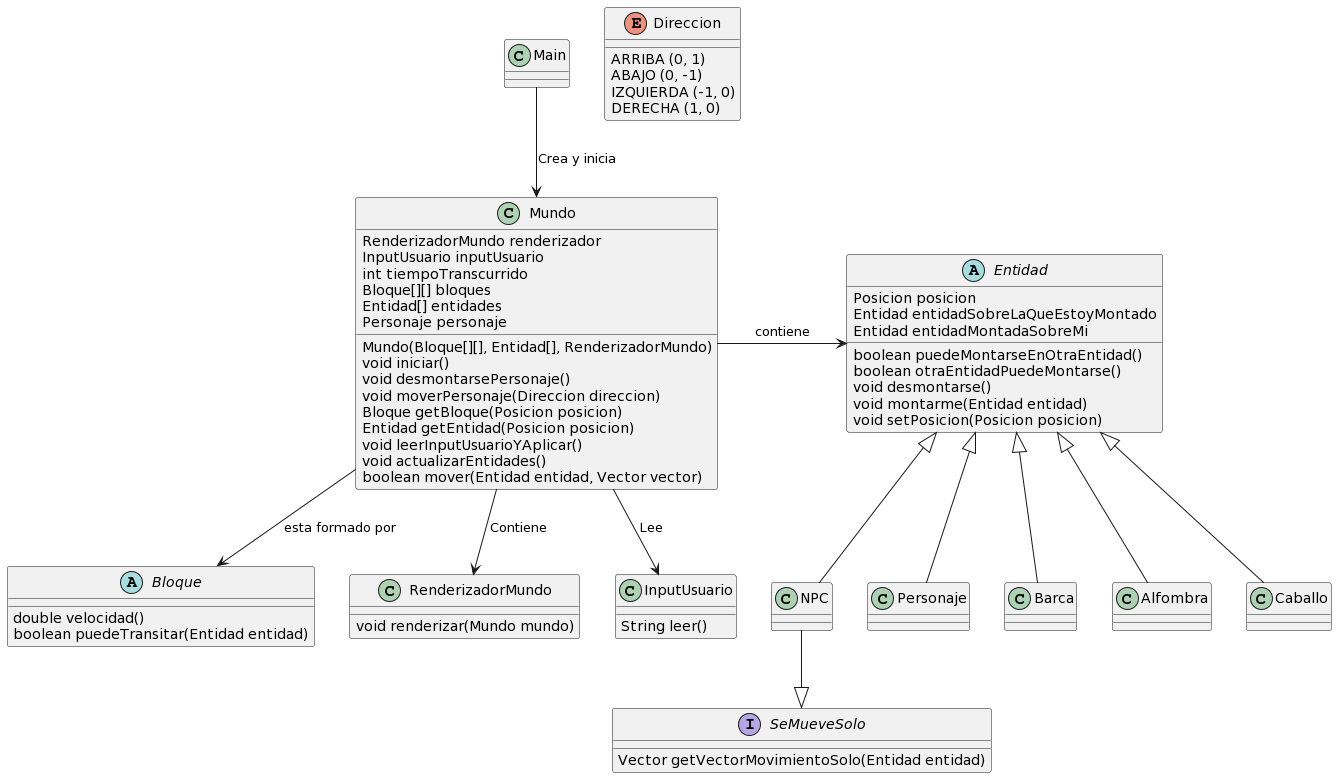

The diagram above was rendered by PlantUML. Its source (embedded in the PNG):
@startuml
class Mundo
abstract class Entidad
abstract class Bloque
class Main
class RenderizadorMundo
interface SeMueveSolo
enum Direccion {
   ARRIBA (0, 1)
   ABAJO (0, -1)
   IZQUIERDA (-1, 0)
   DERECHA (1, 0)
}

RenderizadorMundo : void renderizar(Mundo mundo)
SeMueveSolo : Vector getVectorMovimientoSolo(Entidad entidad)

Main --> Mundo : Crea y inicia

Mundo --> Bloque : esta formado por
Mundo --> RenderizadorMundo : Contiene

Bloque : double velocidad()
Bloque : boolean puedeTransitar(Entidad entidad)

Mundo -> Entidad : contiene
Mundo --> InputUsuario : Lee
Mundo : RenderizadorMundo renderizador
Mundo : InputUsuario inputUsuario
Mundo : int tiempoTranscurrido
Mundo : Bloque[][] bloques
Mundo : Entidad[] entidades
Mundo : Personaje personaje
Mundo : Mundo(Bloque[][], Entidad[], RenderizadorMundo)
Mundo : void iniciar()
Mundo : void desmontarsePersonaje()
Mundo : void moverPersonaje(Direccion direccion)
Mundo : Bloque getBloque(Posicion posicion)
Mundo : Entidad getEntidad(Posicion posicion)

Mundo : void leerInputUsuarioYAplicar()
Mundo : void actualizarEntidades()
Mundo : boolean mover(Entidad entidad, Vector vector)

Entidad : Posicion posicion
Entidad : Entidad entidadSobreLaQueEstoyMontado
Entidad : Entidad entidadMontadaSobreMi
Entidad : boolean puedeMontarseEnOtraEntidad()
Entidad : boolean otraEntidadPuedeMontarse()
Entidad : void desmontarse()
Entidad : void montarme(Entidad entidad)
Entidad : void setPosicion(Posicion posicion)

Entidad <|-- NPC
Entidad <|-- Personaje
Entidad <|-- Barca
Entidad <|-- Alfombra
Entidad <|-- Caballo
NPC --|> SeMueveSolo

class InputUsuario
InputUsuario : String leer()
@enduml